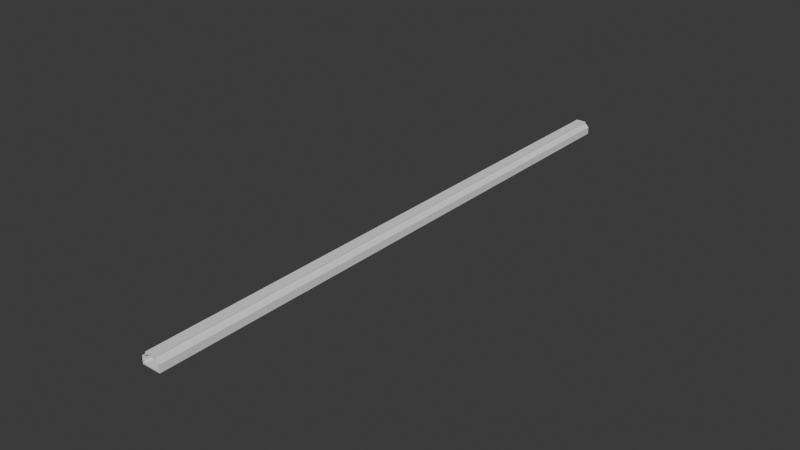 # Source: wigglytrack.blend  (saved by Blender 4.1.23; exported with 4.5.12 LTS)
import bpy
from mathutils import Matrix  # noqa: F401  (used for matrix-valued properties, if any)

bpy.ops.wm.read_factory_settings(use_empty=True)
scene = bpy.context.scene
scene.name = 'Scene'

# ---- collections
col_collection = bpy.data.collections.new('Collection'); scene.collection.children.link(col_collection)

# ---- world
world_world = bpy.data.worlds.new('World'); scene.world = world_world
world_world.use_nodes = True; world_world.node_tree.nodes.clear()
_N = world_world.node_tree.nodes; _L = world_world.node_tree.links
n0 = _N.new('ShaderNodeOutputWorld'); n0.name = 'World Output'; n0.location = (300, 300)
n1 = _N.new('ShaderNodeBackground'); n1.name = 'Background'; n1.location = (10, 300)
n1.inputs[0].default_value = (0.05088, 0.05088, 0.05088, 1.0)
_L.new(n1.outputs[0], n0.inputs[0])
n0.is_active_output = True
world_world.color = (0.05088, 0.05088, 0.05088)
world_world.use_sun_shadow = False
world_world.sun_shadow_jitter_overblur = 0.0

# ---- meshes
me_cube_001 = bpy.data.meshes.new('Cube.001')
me_cube_001.from_pydata([(-10.0, -3.891, -2.0), (-10.0, -3.891, 1.192e-06), (-10.0, 3.891, -2.0), (-10.0, 3.891, 1.192e-06), (10.0, -3.891, -2.0), (10.0, -3.891, -1.192e-06), (10.0, 3.891, -2.0), (10.0, 3.891, -1.192e-06), (8.319, 3.891, -2.0), (-8.319, 3.891, -2.0), (5.499, 3.891, 9.703), (3.319, 3.891, 9.703), (-8.319, -3.891, -2.0), (8.319, -3.891, -2.0), (-5.499, 3.891, 9.703), (-5.499, -3.891, 9.703), (-10.0, -3.891, 5.811), (-10.0, 3.891, 5.811), (8.319, 3.891, 5.811), (10.0, 3.891, 5.811), (10.0, -3.891, 5.811), (-8.319, -3.891, 5.811), (-8.319, 3.891, 5.811), (8.319, -3.891, 5.811), (-8.319, 3.891, 1.372), (-6.947, 3.891, 8.282e-07), (-8.319, 3.891, -1.372), (-9.69, 3.891, 1.155e-06), (6.947, 3.891, -8.282e-07), (8.319, 3.891, 1.372), (9.69, 3.891, -1.155e-06), (8.319, 3.891, -1.372), (8.319, -3.891, 1.372), (6.947, -3.891, -8.282e-07), (8.319, -3.891, -1.372), (9.69, -3.891, -1.155e-06), (-6.947, -3.891, 8.282e-07), (-8.319, -3.891, 1.372), (-9.69, -3.891, 1.155e-06), (-8.319, -3.891, -1.372), (5.499, -3.891, 9.703), (-3.319, -3.891, 9.703), (-3.319, 3.891, 9.703), (3.319, -3.891, 9.703), (5.499, 3.891, 11.31), (5.499, -3.891, 11.31), (3.319, 3.891, 11.31), (3.319, -3.891, 11.31), (-5.499, 3.891, 11.31), (-3.319, 3.891, 11.31), (-5.499, -3.891, 11.31), (-3.319, -3.891, 11.31), (-10.0, 2.335, -2.0), (-10.0, 0.7782, -2.0), (-10.0, -0.7782, -2.0), (-10.0, -2.335, -2.0), (-10.0, -2.335, 1.192e-06), (-10.0, -0.7782, 1.192e-06), (-10.0, 0.7782, 1.192e-06), (-10.0, 2.335, 1.192e-06), (10.0, -2.335, -2.0), (10.0, -0.7782, -2.0), (10.0, 0.7782, -2.0), (10.0, 2.335, -2.0), (10.0, 2.335, -1.192e-06), (10.0, 0.7782, -1.192e-06), (10.0, -0.7782, -1.192e-06), (10.0, -2.335, -1.192e-06), (5.499, 2.335, 9.703), (5.499, 0.7782, 9.703), (5.499, -0.7782, 9.703), (5.499, -2.335, 9.703), (-8.319, 2.335, -2.0), (-8.319, 0.7782, -2.0), (-8.319, -0.7782, -2.0), (-8.319, -2.335, -2.0), (8.319, 2.335, -2.0), (8.319, 0.7782, -2.0), (8.319, -0.7782, -2.0), (8.319, -2.335, -2.0), (-10.0, -2.335, 5.811), (-10.0, -0.7782, 5.811), (-10.0, 0.7782, 5.811), (-10.0, 2.335, 5.811), (10.0, 2.335, 5.811), (10.0, 0.7782, 5.811), (10.0, -0.7782, 5.811), (10.0, -2.335, 5.811), (-5.499, -2.335, 9.703), (-5.499, -0.7782, 9.703), (-5.499, 0.7782, 9.703), (-5.499, 2.335, 9.703), (5.499, 2.335, 11.31), (5.499, 0.7782, 11.31), (5.499, -0.7782, 11.31), (5.499, -2.335, 11.31), (3.319, 2.335, 11.31), (3.319, 0.7782, 11.31), (3.319, -0.7782, 11.31), (3.319, -2.335, 11.31), (-5.499, -2.335, 11.31), (-5.499, -0.7782, 11.31), (-5.499, 0.7782, 11.31), (-5.499, 2.335, 11.31), (-3.319, 2.335, 11.31), (-3.319, 0.7782, 11.31), (-3.319, -0.7782, 11.31), (-3.319, -2.335, 11.31)], [], [(52, 59, 3, 2), (29, 32, 23, 18), (60, 67, 5, 4), (42, 49, 46, 11), (79, 60, 4, 13), (24, 27, 3, 17, 22), (9, 26, 25, 28, 31, 8), (7, 30, 29, 18, 19), (55, 75, 12, 0), (75, 79, 13, 12), (1, 38, 37, 21, 16), (4, 5, 35, 34, 13), (37, 24, 22, 21), (28, 25, 36, 33), (22, 17, 14, 42), (18, 23, 43, 11), (64, 7, 19, 84), (56, 1, 16, 80), (12, 39, 38, 1, 0), (32, 35, 5, 20, 23), (13, 34, 33, 36, 39, 12), (8, 31, 30, 7, 6), (24, 25, 26, 27), (28, 29, 30, 31), (32, 33, 34, 35), (36, 37, 38, 39), (28, 33, 32, 29), (24, 37, 36, 25), (2, 3, 27, 26, 9), (10, 11, 46, 44), (84, 19, 10, 68), (80, 16, 15, 88), (21, 22, 42, 41), (23, 20, 40, 43), (16, 21, 41, 15), (19, 18, 11, 10), (88, 15, 50, 100), (107, 100, 50, 51), (95, 99, 47, 45), (107, 51, 47, 99), (43, 40, 45, 47), (43, 47, 51, 41), (42, 14, 48, 49), (68, 10, 44, 92), (15, 41, 51, 50), (43, 41, 42, 11), (40, 71, 95, 45), (71, 70, 94, 95), (70, 69, 93, 94), (69, 68, 92, 93), (49, 104, 96, 46), (104, 105, 97, 96), (105, 106, 98, 97), (106, 107, 99, 98), (44, 46, 96, 92), (92, 96, 97, 93), (93, 97, 98, 94), (94, 98, 99, 95), (49, 48, 103, 104), (104, 103, 102, 105), (105, 102, 101, 106), (106, 101, 100, 107), (14, 91, 103, 48), (91, 90, 102, 103), (90, 89, 101, 102), (89, 88, 100, 101), (17, 83, 91, 14), (83, 82, 90, 91), (82, 81, 89, 90), (81, 80, 88, 89), (20, 87, 71, 40), (87, 86, 70, 71), (86, 85, 69, 70), (85, 84, 68, 69), (3, 59, 83, 17), (59, 58, 82, 83), (58, 57, 81, 82), (57, 56, 80, 81), (5, 67, 87, 20), (67, 66, 86, 87), (66, 65, 85, 86), (65, 64, 84, 85), (9, 8, 76, 72), (72, 76, 77, 73), (73, 77, 78, 74), (74, 78, 79, 75), (2, 9, 72, 52), (52, 72, 73, 53), (53, 73, 74, 54), (54, 74, 75, 55), (8, 6, 63, 76), (76, 63, 62, 77), (77, 62, 61, 78), (78, 61, 60, 79), (6, 7, 64, 63), (63, 64, 65, 62), (62, 65, 66, 61), (61, 66, 67, 60), (0, 1, 56, 55), (55, 56, 57, 54), (54, 57, 58, 53), (53, 58, 59, 52)])
_uv = me_cube_001.uv_layers.new(name='UVMap')
_uv.uv.foreach_set('vector', [0.375, 0.2, 0.625, 0.2, 0.625, 0.25, 0.375, 0.25, 0.646, 0.5, 0.646, 0.75, 0.646, 0.75, 0.646, 0.5, 0.375, 0.7, 0.625, 0.7, 0.625, 0.75, 0.375, 0.75, 0.0, 0.0, 0.0, 0.0, 0.0, 0.0, 0.0, 0.0, 0.354, 0.7, 0.375, 0.7, 0.375, 0.75, 0.354, 0.75, 0.625, 0.271, 0.625, 0.2539, 0.625, 0.25, 0.625, 0.25, 0.625, 0.271, 0.375, 0.271, 0.4535, 0.271, 0.625, 0.2882, 0.625, 0.4618, 0.4535, 0.479, 0.375, 0.479, 0.625, 0.5, 0.625, 0.4961, 0.625, 0.479, 0.625, 0.479, 0.625, 0.5, 0.125, 0.7, 0.146, 0.7, 0.146, 0.75, 0.125, 0.75, 0.146, 0.7, 0.354, 0.7, 0.354, 0.75, 0.146, 0.75, 0.625, 1.0, 0.625, 0.9961, 0.625, 0.979, 0.625, 0.979, 0.625, 1.0, 0.375, 0.75, 0.625, 0.75, 0.625, 0.7539, 0.4535, 0.771, 0.375, 0.771, 0.854, 0.75, 0.854, 0.5, 0.854, 0.5, 0.854, 0.75, 0.6632, 0.5, 0.8368, 0.5, 0.8368, 0.75, 0.6632, 0.75, 0.625, 0.271, 0.625, 0.25, 0.625, 0.25, 0.625, 0.271, 0.646, 0.5, 0.646, 0.75, 0.646, 0.75, 0.646, 0.5, 0.625, 0.55, 0.625, 0.5, 0.625, 0.5, 0.625, 0.55, 0.625, 0.05, 0.625, 0.0, 0.625, 0.0, 0.625, 0.05, 0.375, 0.979, 0.4535, 0.979, 0.625, 0.9961, 0.625, 1.0, 0.375, 1.0, 0.625, 0.771, 0.625, 0.7539, 0.625, 0.75, 0.625, 0.75, 0.625, 0.771, 0.375, 0.771, 0.4535, 0.771, 0.625, 0.7882, 0.625, 0.9618, 0.4535, 0.979, 0.375, 0.979, 0.375, 0.479, 0.4535, 0.479, 0.625, 0.4961, 0.625, 0.5, 0.375, 0.5, 0.625, 0.271, 0.625, 0.271, 0.4535, 0.271, 0.625, 0.2539, 0.625, 0.4618, 0.625, 0.479, 0.625, 0.479, 0.4535, 0.479, 0.625, 0.771, 0.625, 0.7882, 0.4535, 0.771, 0.625, 0.771, 0.625, 0.979, 0.625, 0.979, 0.625, 0.9961, 0.4535, 0.979, 0.6632, 0.5, 0.6632, 0.75, 0.646, 0.75, 0.646, 0.5, 0.854, 0.5, 0.854, 0.75, 0.8368, 0.75, 0.8368, 0.5, 0.375, 0.25, 0.625, 0.25, 0.625, 0.2539, 0.4535, 0.271, 0.375, 0.271, 0.625, 0.5, 0.625, 0.479, 0.625, 0.479, 0.625, 0.5, 0.625, 0.55, 0.625, 0.5, 0.625, 0.5, 0.625, 0.55, 0.625, 0.05, 0.625, 0.0, 0.625, 0.0, 0.625, 0.05, 0.854, 0.75, 0.854, 0.5, 0.854, 0.5, 0.854, 0.75, 0.625, 0.771, 0.625, 0.75, 0.625, 0.75, 0.625, 0.771, 0.625, 1.0, 0.625, 0.979, 0.625, 0.979, 0.625, 1.0, 0.625, 0.5, 0.625, 0.479, 0.625, 0.479, 0.625, 0.5, 0.625, 0.05, 0.625, 0.0, 0.625, 0.0, 0.625, 0.05, 0.854, 0.7, 0.875, 0.7, 0.875, 0.75, 0.854, 0.75, 0.625, 0.7, 0.646, 0.7, 0.646, 0.75, 0.625, 0.75, 0.854, 0.7, 0.854, 0.75, 0.646, 0.75, 0.646, 0.7, 0.625, 0.771, 0.625, 0.75, 0.625, 0.75, 0.625, 0.771, 0.0, 0.0, 0.0, 0.0, 0.0, 0.0, 0.0, 0.0, 0.625, 0.271, 0.625, 0.25, 0.625, 0.25, 0.625, 0.271, 0.625, 0.55, 0.625, 0.5, 0.625, 0.5, 0.625, 0.55, 0.625, 1.0, 0.625, 0.979, 0.625, 0.979, 0.625, 1.0, 0.0, 0.0, 0.0, 0.0, 0.854, 0.5, 0.0, 0.0, 0.625, 0.75, 0.625, 0.7, 0.625, 0.7, 0.625, 0.75, 0.625, 0.7, 0.625, 0.65, 0.625, 0.65, 0.625, 0.7, 0.625, 0.65, 0.625, 0.6, 0.625, 0.6, 0.625, 0.65, 0.625, 0.6, 0.625, 0.55, 0.625, 0.55, 0.625, 0.6, 0.854, 0.5, 0.854, 0.55, 0.646, 0.55, 0.646, 0.5, 0.854, 0.55, 0.854, 0.6, 0.646, 0.6, 0.646, 0.55, 0.854, 0.6, 0.854, 0.65, 0.646, 0.65, 0.646, 0.6, 0.854, 0.65, 0.854, 0.7, 0.646, 0.7, 0.646, 0.65, 0.625, 0.5, 0.646, 0.5, 0.646, 0.55, 0.625, 0.55, 0.625, 0.55, 0.646, 0.55, 0.646, 0.6, 0.625, 0.6, 0.625, 0.6, 0.646, 0.6, 0.646, 0.65, 0.625, 0.65, 0.625, 0.65, 0.646, 0.65, 0.646, 0.7, 0.625, 0.7, 0.854, 0.5, 0.875, 0.5, 0.875, 0.55, 0.854, 0.55, 0.854, 0.55, 0.875, 0.55, 0.875, 0.6, 0.854, 0.6, 0.854, 0.6, 0.875, 0.6, 0.875, 0.65, 0.854, 0.65, 0.854, 0.65, 0.875, 0.65, 0.875, 0.7, 0.854, 0.7, 0.625, 0.25, 0.625, 0.2, 0.625, 0.2, 0.625, 0.25, 0.625, 0.2, 0.625, 0.15, 0.625, 0.15, 0.625, 0.2, 0.625, 0.15, 0.625, 0.1, 0.625, 0.1, 0.625, 0.15, 0.625, 0.1, 0.625, 0.05, 0.625, 0.05, 0.625, 0.1, 0.625, 0.25, 0.625, 0.2, 0.625, 0.2, 0.625, 0.25, 0.625, 0.2, 0.625, 0.15, 0.625, 0.15, 0.625, 0.2, 0.625, 0.15, 0.625, 0.1, 0.625, 0.1, 0.625, 0.15, 0.625, 0.1, 0.625, 0.05, 0.625, 0.05, 0.625, 0.1, 0.625, 0.75, 0.625, 0.7, 0.625, 0.7, 0.625, 0.75, 0.625, 0.7, 0.625, 0.65, 0.625, 0.65, 0.625, 0.7, 0.625, 0.65, 0.625, 0.6, 0.625, 0.6, 0.625, 0.65, 0.625, 0.6, 0.625, 0.55, 0.625, 0.55, 0.625, 0.6, 0.625, 0.25, 0.625, 0.2, 0.625, 0.2, 0.625, 0.25, 0.625, 0.2, 0.625, 0.15, 0.625, 0.15, 0.625, 0.2, 0.625, 0.15, 0.625, 0.1, 0.625, 0.1, 0.625, 0.15, 0.625, 0.1, 0.625, 0.05, 0.625, 0.05, 0.625, 0.1, 0.625, 0.75, 0.625, 0.7, 0.625, 0.7, 0.625, 0.75, 0.625, 0.7, 0.625, 0.65, 0.625, 0.65, 0.625, 0.7, 0.625, 0.65, 0.625, 0.6, 0.625, 0.6, 0.625, 0.65, 0.625, 0.6, 0.625, 0.55, 0.625, 0.55, 0.625, 0.6, 0.146, 0.5, 0.354, 0.5, 0.354, 0.55, 0.146, 0.55, 0.146, 0.55, 0.354, 0.55, 0.354, 0.6, 0.146, 0.6, 0.146, 0.6, 0.354, 0.6, 0.354, 0.65, 0.146, 0.65, 0.146, 0.65, 0.354, 0.65, 0.354, 0.7, 0.146, 0.7, 0.125, 0.5, 0.146, 0.5, 0.146, 0.55, 0.125, 0.55, 0.125, 0.55, 0.146, 0.55, 0.146, 0.6, 0.125, 0.6, 0.125, 0.6, 0.146, 0.6, 0.146, 0.65, 0.125, 0.65, 0.125, 0.65, 0.146, 0.65, 0.146, 0.7, 0.125, 0.7, 0.354, 0.5, 0.375, 0.5, 0.375, 0.55, 0.354, 0.55, 0.354, 0.55, 0.375, 0.55, 0.375, 0.6, 0.354, 0.6, 0.354, 0.6, 0.375, 0.6, 0.375, 0.65, 0.354, 0.65, 0.354, 0.65, 0.375, 0.65, 0.375, 0.7, 0.354, 0.7, 0.375, 0.5, 0.625, 0.5, 0.625, 0.55, 0.375, 0.55, 0.375, 0.55, 0.625, 0.55, 0.625, 0.6, 0.375, 0.6, 0.375, 0.6, 0.625, 0.6, 0.625, 0.65, 0.375, 0.65, 0.375, 0.65, 0.625, 0.65, 0.625, 0.7, 0.375, 0.7, 0.375, 0.0, 0.625, 0.0, 0.625, 0.05, 0.375, 0.05, 0.375, 0.05, 0.625, 0.05, 0.625, 0.1, 0.375, 0.1, 0.375, 0.1, 0.625, 0.1, 0.625, 0.15, 0.375, 0.15, 0.375, 0.15, 0.625, 0.15, 0.625, 0.2, 0.375, 0.2])
me_cube_001.update()

# ---- curves / text
cu_b_ziercurve_001 = bpy.data.curves.new('BézierCurve.001', 'CURVE')
cu_b_ziercurve_001.dimensions = '3D'
_sp = cu_b_ziercurve_001.splines.new('BEZIER'); _sp.bezier_points.add(1)
_sp.bezier_points.foreach_set('co', [0.0, -60.23, 0.0, 0.0, 60.23, 0.0])
_sp.bezier_points.foreach_set('handle_left', [0.0, -90.35, 2.274e-06, 0.0, 0.0, 0.0])
_sp.bezier_points.foreach_set('handle_right', [0.0, -30.12, -2.274e-06, 0.0, 120.5, 0.0])
for _p, _l, _r in zip(_sp.bezier_points, ['ALIGNED', 'ALIGNED'], ['ALIGNED', 'ALIGNED']): _p.handle_left_type = _l; _p.handle_right_type = _r
_sp.bezier_points.foreach_set('tilt', [1.571, 1.571])
_sp.order_u = 0
_sp.order_v = 0
cu_b_ziercurve_001.use_path = True
cu_b_ziercurve_001.fill_mode = 'FULL'

# ---- objects
ob_road = bpy.data.objects.new('Road', me_cube_001)
ob_b_ziercurve = bpy.data.objects.new('BézierCurve', cu_b_ziercurve_001)

# ---- transforms, parenting, visibility, modifiers, constraints
ob_road.location = (0.0, 0.0, 0.0)
_m = ob_road.modifiers.new('Array', 'ARRAY')
_m.count = 80
_m.relative_offset_displace = (0.0, 1.0, 0.0)
_m.use_merge_vertices = True
_m = ob_road.modifiers.new('Curve', 'CURVE')
_m.object = ob_b_ziercurve
_m.deform_axis = 'POS_Y'
ob_b_ziercurve.location = (0.0, 0.0, 0.0)
ob_b_ziercurve.rotation_euler = (-0.0, 1.571, 0.0)

# ---- collection membership
col_collection.objects.link(ob_road)
col_collection.objects.link(ob_b_ziercurve)

# ---- scene / render settings (as saved in the file)
scene.frame_start = 1; scene.frame_end = 250; scene.frame_set(1)
scene.render.engine = 'BLENDER_EEVEE_NEXT'
scene.cycles.sampling_pattern = 'TABULATED_SOBOL'
scene.eevee.ray_tracing_options.trace_max_roughness = 0.0
bpy.context.view_layer.update()

# ---- added for rendering (the .blend has no active camera and no usable light): camera, sun
cam_auto = bpy.data.cameras.new('AutoCamera')
cam_auto.lens = 50.0
cam_auto.sensor_width = 36.0
cam_auto.clip_end = 10542.6
ob_auto_camera = bpy.data.objects.new('AutoCamera', cam_auto)
scene.collection.objects.link(ob_auto_camera)
ob_auto_camera.location = (600.718, -486.8, 485.229)
ob_auto_camera.rotation_euler = (1.09748, -7.21219e-08, 0.694738)
scene.camera = ob_auto_camera
light_auto_sun = bpy.data.lights.new('AutoSun', 'SUN')
light_auto_sun.energy = 3.0
light_auto_sun.angle = 0.0523599
ob_auto_sun = bpy.data.objects.new('AutoSun', light_auto_sun)
scene.collection.objects.link(ob_auto_sun)
ob_auto_sun.rotation_euler = (0.872665, 0.174533, 0.523599)
bpy.context.view_layer.update()
